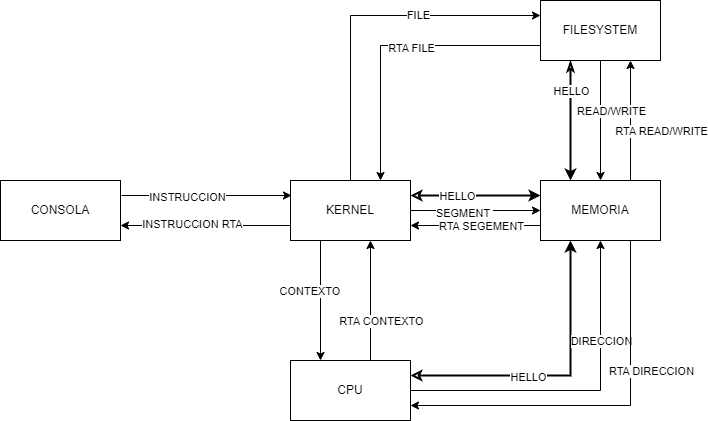

The diagram above was exported from draw.io. Its source (the exported page's mxGraphModel, read from the mxfile embedded in the PNG):
<mxGraphModel dx="868" dy="1689" grid="1" gridSize="10" guides="1" tooltips="1" connect="1" arrows="1" fold="1" page="1" pageScale="1" pageWidth="827" pageHeight="1169" math="0" shadow="0">
  <root>
    <mxCell id="0" />
    <mxCell id="1" parent="0" />
    <mxCell id="pPv5PvIO0rkiHfW1JRSm-6" style="edgeStyle=orthogonalEdgeStyle;rounded=0;orthogonalLoop=1;jettySize=auto;html=1;exitX=1;exitY=0.25;exitDx=0;exitDy=0;entryX=0;entryY=0.25;entryDx=0;entryDy=0;" edge="1" parent="1">
      <mxGeometry relative="1" as="geometry">
        <mxPoint x="371" y="85" as="sourcePoint" />
        <mxPoint x="541" y="85" as="targetPoint" />
      </mxGeometry>
    </mxCell>
    <mxCell id="pPv5PvIO0rkiHfW1JRSm-7" value="INSTRUCCION" style="edgeLabel;html=1;align=center;verticalAlign=middle;resizable=0;points=[];" vertex="1" connectable="0" parent="pPv5PvIO0rkiHfW1JRSm-6">
      <mxGeometry x="-0.2308" y="-1" relative="1" as="geometry">
        <mxPoint as="offset" />
      </mxGeometry>
    </mxCell>
    <mxCell id="pPv5PvIO0rkiHfW1JRSm-1" value="CONSOLA" style="rounded=0;whiteSpace=wrap;html=1;" vertex="1" parent="1">
      <mxGeometry x="250" y="70" width="120" height="60" as="geometry" />
    </mxCell>
    <mxCell id="pPv5PvIO0rkiHfW1JRSm-8" style="edgeStyle=orthogonalEdgeStyle;rounded=0;orthogonalLoop=1;jettySize=auto;html=1;exitX=0;exitY=0.75;exitDx=0;exitDy=0;entryX=1;entryY=0.75;entryDx=0;entryDy=0;" edge="1" parent="1" source="pPv5PvIO0rkiHfW1JRSm-2" target="pPv5PvIO0rkiHfW1JRSm-1">
      <mxGeometry relative="1" as="geometry" />
    </mxCell>
    <mxCell id="pPv5PvIO0rkiHfW1JRSm-9" value="INSTRUCCION RTA" style="edgeLabel;html=1;align=center;verticalAlign=middle;resizable=0;points=[];" vertex="1" connectable="0" parent="pPv5PvIO0rkiHfW1JRSm-8">
      <mxGeometry x="0.1692" y="-2" relative="1" as="geometry">
        <mxPoint as="offset" />
      </mxGeometry>
    </mxCell>
    <mxCell id="pPv5PvIO0rkiHfW1JRSm-17" style="edgeStyle=orthogonalEdgeStyle;rounded=0;orthogonalLoop=1;jettySize=auto;html=1;exitX=0.25;exitY=1;exitDx=0;exitDy=0;entryX=0.25;entryY=0;entryDx=0;entryDy=0;startArrow=none;startFill=0;" edge="1" parent="1" source="pPv5PvIO0rkiHfW1JRSm-2" target="pPv5PvIO0rkiHfW1JRSm-10">
      <mxGeometry relative="1" as="geometry" />
    </mxCell>
    <mxCell id="pPv5PvIO0rkiHfW1JRSm-18" value="CONTEXTO&amp;nbsp;" style="edgeLabel;html=1;align=center;verticalAlign=middle;resizable=0;points=[];" vertex="1" connectable="0" parent="pPv5PvIO0rkiHfW1JRSm-17">
      <mxGeometry x="0.1657" y="2" relative="1" as="geometry">
        <mxPoint x="-12" y="-20" as="offset" />
      </mxGeometry>
    </mxCell>
    <mxCell id="pPv5PvIO0rkiHfW1JRSm-22" style="edgeStyle=orthogonalEdgeStyle;rounded=0;orthogonalLoop=1;jettySize=auto;html=1;exitX=1;exitY=0.25;exitDx=0;exitDy=0;entryX=0;entryY=0.25;entryDx=0;entryDy=0;strokeColor=default;startArrow=classic;startFill=0;strokeWidth=2;" edge="1" parent="1" source="pPv5PvIO0rkiHfW1JRSm-2" target="pPv5PvIO0rkiHfW1JRSm-11">
      <mxGeometry relative="1" as="geometry" />
    </mxCell>
    <mxCell id="pPv5PvIO0rkiHfW1JRSm-24" value="HELLO" style="edgeLabel;html=1;align=center;verticalAlign=middle;resizable=0;points=[];" vertex="1" connectable="0" parent="pPv5PvIO0rkiHfW1JRSm-22">
      <mxGeometry x="-0.3" relative="1" as="geometry">
        <mxPoint as="offset" />
      </mxGeometry>
    </mxCell>
    <mxCell id="pPv5PvIO0rkiHfW1JRSm-31" style="edgeStyle=orthogonalEdgeStyle;rounded=0;orthogonalLoop=1;jettySize=auto;html=1;exitX=0.5;exitY=0;exitDx=0;exitDy=0;entryX=0;entryY=0.25;entryDx=0;entryDy=0;startArrow=none;startFill=0;" edge="1" parent="1" source="pPv5PvIO0rkiHfW1JRSm-2" target="pPv5PvIO0rkiHfW1JRSm-21">
      <mxGeometry relative="1" as="geometry" />
    </mxCell>
    <mxCell id="pPv5PvIO0rkiHfW1JRSm-32" value="FILE" style="edgeLabel;html=1;align=center;verticalAlign=middle;resizable=0;points=[];" vertex="1" connectable="0" parent="pPv5PvIO0rkiHfW1JRSm-31">
      <mxGeometry x="0.307" y="1" relative="1" as="geometry">
        <mxPoint as="offset" />
      </mxGeometry>
    </mxCell>
    <mxCell id="pPv5PvIO0rkiHfW1JRSm-35" style="edgeStyle=orthogonalEdgeStyle;rounded=0;orthogonalLoop=1;jettySize=auto;html=1;exitX=1;exitY=0.5;exitDx=0;exitDy=0;entryX=0;entryY=0.5;entryDx=0;entryDy=0;strokeColor=default;strokeWidth=1;startArrow=none;startFill=0;" edge="1" parent="1" source="pPv5PvIO0rkiHfW1JRSm-2" target="pPv5PvIO0rkiHfW1JRSm-11">
      <mxGeometry relative="1" as="geometry" />
    </mxCell>
    <mxCell id="pPv5PvIO0rkiHfW1JRSm-36" value="SEGMENT&amp;nbsp;" style="edgeLabel;html=1;align=center;verticalAlign=middle;resizable=0;points=[];" vertex="1" connectable="0" parent="pPv5PvIO0rkiHfW1JRSm-35">
      <mxGeometry x="-0.1846" y="-2" relative="1" as="geometry">
        <mxPoint as="offset" />
      </mxGeometry>
    </mxCell>
    <mxCell id="pPv5PvIO0rkiHfW1JRSm-2" value="KERNEL" style="rounded=0;whiteSpace=wrap;html=1;" vertex="1" parent="1">
      <mxGeometry x="540" y="70" width="120" height="60" as="geometry" />
    </mxCell>
    <mxCell id="pPv5PvIO0rkiHfW1JRSm-13" style="edgeStyle=orthogonalEdgeStyle;rounded=0;orthogonalLoop=1;jettySize=auto;html=1;exitX=1;exitY=0.25;exitDx=0;exitDy=0;entryX=0.25;entryY=1;entryDx=0;entryDy=0;startArrow=classic;startFill=0;strokeWidth=2;" edge="1" parent="1" source="pPv5PvIO0rkiHfW1JRSm-10" target="pPv5PvIO0rkiHfW1JRSm-11">
      <mxGeometry relative="1" as="geometry" />
    </mxCell>
    <mxCell id="pPv5PvIO0rkiHfW1JRSm-14" value="HELLO" style="edgeLabel;html=1;align=center;verticalAlign=middle;resizable=0;points=[];" vertex="1" connectable="0" parent="pPv5PvIO0rkiHfW1JRSm-13">
      <mxGeometry x="-0.2075" y="-1" relative="1" as="geometry">
        <mxPoint as="offset" />
      </mxGeometry>
    </mxCell>
    <mxCell id="pPv5PvIO0rkiHfW1JRSm-47" style="edgeStyle=orthogonalEdgeStyle;rounded=0;orthogonalLoop=1;jettySize=auto;html=1;exitX=1;exitY=0.5;exitDx=0;exitDy=0;entryX=0.5;entryY=1;entryDx=0;entryDy=0;strokeColor=default;strokeWidth=1;startArrow=none;startFill=0;endArrow=classic;endFill=1;" edge="1" parent="1" source="pPv5PvIO0rkiHfW1JRSm-10" target="pPv5PvIO0rkiHfW1JRSm-11">
      <mxGeometry relative="1" as="geometry" />
    </mxCell>
    <mxCell id="pPv5PvIO0rkiHfW1JRSm-48" value="DIRECCION" style="edgeLabel;html=1;align=center;verticalAlign=middle;resizable=0;points=[];" vertex="1" connectable="0" parent="pPv5PvIO0rkiHfW1JRSm-47">
      <mxGeometry x="0.4118" relative="1" as="geometry">
        <mxPoint as="offset" />
      </mxGeometry>
    </mxCell>
    <mxCell id="pPv5PvIO0rkiHfW1JRSm-10" value="CPU" style="rounded=0;whiteSpace=wrap;html=1;" vertex="1" parent="1">
      <mxGeometry x="540" y="250" width="120" height="60" as="geometry" />
    </mxCell>
    <mxCell id="pPv5PvIO0rkiHfW1JRSm-41" style="edgeStyle=orthogonalEdgeStyle;rounded=0;orthogonalLoop=1;jettySize=auto;html=1;exitX=0;exitY=0.75;exitDx=0;exitDy=0;entryX=1;entryY=0.75;entryDx=0;entryDy=0;strokeColor=default;strokeWidth=1;startArrow=none;startFill=0;endArrow=classic;endFill=1;" edge="1" parent="1" source="pPv5PvIO0rkiHfW1JRSm-11" target="pPv5PvIO0rkiHfW1JRSm-2">
      <mxGeometry relative="1" as="geometry" />
    </mxCell>
    <mxCell id="pPv5PvIO0rkiHfW1JRSm-42" value="RTA SEGEMENT" style="edgeLabel;html=1;align=center;verticalAlign=middle;resizable=0;points=[];" vertex="1" connectable="0" parent="pPv5PvIO0rkiHfW1JRSm-41">
      <mxGeometry x="0.2308" relative="1" as="geometry">
        <mxPoint x="20" as="offset" />
      </mxGeometry>
    </mxCell>
    <mxCell id="pPv5PvIO0rkiHfW1JRSm-45" style="edgeStyle=orthogonalEdgeStyle;rounded=0;orthogonalLoop=1;jettySize=auto;html=1;exitX=0.75;exitY=0;exitDx=0;exitDy=0;entryX=0.75;entryY=1;entryDx=0;entryDy=0;strokeColor=default;strokeWidth=1;startArrow=none;startFill=0;endArrow=classic;endFill=1;" edge="1" parent="1" source="pPv5PvIO0rkiHfW1JRSm-11" target="pPv5PvIO0rkiHfW1JRSm-21">
      <mxGeometry relative="1" as="geometry" />
    </mxCell>
    <mxCell id="pPv5PvIO0rkiHfW1JRSm-46" value="RTA READ/WRITE" style="edgeLabel;html=1;align=center;verticalAlign=middle;resizable=0;points=[];" vertex="1" connectable="0" parent="pPv5PvIO0rkiHfW1JRSm-45">
      <mxGeometry x="-0.2333" y="1" relative="1" as="geometry">
        <mxPoint x="31" y="-4" as="offset" />
      </mxGeometry>
    </mxCell>
    <mxCell id="pPv5PvIO0rkiHfW1JRSm-49" style="edgeStyle=orthogonalEdgeStyle;rounded=0;orthogonalLoop=1;jettySize=auto;html=1;exitX=0.75;exitY=1;exitDx=0;exitDy=0;entryX=1;entryY=0.75;entryDx=0;entryDy=0;strokeColor=default;strokeWidth=1;startArrow=none;startFill=0;endArrow=classic;endFill=1;" edge="1" parent="1" source="pPv5PvIO0rkiHfW1JRSm-11" target="pPv5PvIO0rkiHfW1JRSm-10">
      <mxGeometry relative="1" as="geometry" />
    </mxCell>
    <mxCell id="pPv5PvIO0rkiHfW1JRSm-50" value="RTA DIRECCION" style="edgeLabel;html=1;align=center;verticalAlign=middle;resizable=0;points=[];" vertex="1" connectable="0" parent="pPv5PvIO0rkiHfW1JRSm-49">
      <mxGeometry x="-0.3506" y="-2" relative="1" as="geometry">
        <mxPoint x="22" y="5" as="offset" />
      </mxGeometry>
    </mxCell>
    <mxCell id="pPv5PvIO0rkiHfW1JRSm-11" value="MEMORIA" style="rounded=0;whiteSpace=wrap;html=1;" vertex="1" parent="1">
      <mxGeometry x="790" y="70" width="120" height="60" as="geometry" />
    </mxCell>
    <mxCell id="pPv5PvIO0rkiHfW1JRSm-27" style="edgeStyle=orthogonalEdgeStyle;rounded=0;orthogonalLoop=1;jettySize=auto;html=1;exitX=0.25;exitY=1;exitDx=0;exitDy=0;entryX=0.25;entryY=0;entryDx=0;entryDy=0;entryPerimeter=0;strokeWidth=2;startArrow=classicThin;startFill=0;" edge="1" parent="1" source="pPv5PvIO0rkiHfW1JRSm-21" target="pPv5PvIO0rkiHfW1JRSm-11">
      <mxGeometry relative="1" as="geometry">
        <mxPoint x="830" y="70" as="targetPoint" />
      </mxGeometry>
    </mxCell>
    <mxCell id="pPv5PvIO0rkiHfW1JRSm-29" value="HELLO" style="edgeLabel;html=1;align=center;verticalAlign=middle;resizable=0;points=[];" vertex="1" connectable="0" parent="pPv5PvIO0rkiHfW1JRSm-27">
      <mxGeometry x="-0.2333" y="-2" relative="1" as="geometry">
        <mxPoint x="2" y="-16" as="offset" />
      </mxGeometry>
    </mxCell>
    <mxCell id="pPv5PvIO0rkiHfW1JRSm-39" style="edgeStyle=orthogonalEdgeStyle;rounded=0;orthogonalLoop=1;jettySize=auto;html=1;exitX=0;exitY=0.75;exitDx=0;exitDy=0;entryX=0.75;entryY=0;entryDx=0;entryDy=0;strokeColor=default;strokeWidth=1;startArrow=none;startFill=0;endArrow=classic;endFill=1;" edge="1" parent="1" source="pPv5PvIO0rkiHfW1JRSm-21" target="pPv5PvIO0rkiHfW1JRSm-2">
      <mxGeometry relative="1" as="geometry" />
    </mxCell>
    <mxCell id="pPv5PvIO0rkiHfW1JRSm-40" value="RTA FILE" style="edgeLabel;html=1;align=center;verticalAlign=middle;resizable=0;points=[];" vertex="1" connectable="0" parent="pPv5PvIO0rkiHfW1JRSm-39">
      <mxGeometry x="-0.1186" y="2" relative="1" as="geometry">
        <mxPoint as="offset" />
      </mxGeometry>
    </mxCell>
    <mxCell id="pPv5PvIO0rkiHfW1JRSm-43" style="edgeStyle=orthogonalEdgeStyle;rounded=0;orthogonalLoop=1;jettySize=auto;html=1;exitX=0.5;exitY=1;exitDx=0;exitDy=0;entryX=0.5;entryY=0;entryDx=0;entryDy=0;strokeColor=default;strokeWidth=1;startArrow=none;startFill=0;endArrow=classic;endFill=1;" edge="1" parent="1" source="pPv5PvIO0rkiHfW1JRSm-21" target="pPv5PvIO0rkiHfW1JRSm-11">
      <mxGeometry relative="1" as="geometry" />
    </mxCell>
    <mxCell id="pPv5PvIO0rkiHfW1JRSm-44" value="READ/WRITE" style="edgeLabel;html=1;align=center;verticalAlign=middle;resizable=0;points=[];" vertex="1" connectable="0" parent="pPv5PvIO0rkiHfW1JRSm-43">
      <mxGeometry x="-0.1833" y="-1" relative="1" as="geometry">
        <mxPoint x="11" y="1" as="offset" />
      </mxGeometry>
    </mxCell>
    <mxCell id="pPv5PvIO0rkiHfW1JRSm-21" value="FILESYSTEM" style="rounded=0;whiteSpace=wrap;html=1;" vertex="1" parent="1">
      <mxGeometry x="790" y="-110" width="120" height="60" as="geometry" />
    </mxCell>
    <mxCell id="pPv5PvIO0rkiHfW1JRSm-37" style="edgeStyle=orthogonalEdgeStyle;rounded=0;orthogonalLoop=1;jettySize=auto;html=1;exitX=0.25;exitY=1;exitDx=0;exitDy=0;entryX=0.25;entryY=0;entryDx=0;entryDy=0;startArrow=classic;startFill=1;endArrow=none;endFill=0;" edge="1" parent="1">
      <mxGeometry relative="1" as="geometry">
        <mxPoint x="620" y="130" as="sourcePoint" />
        <mxPoint x="620" y="250" as="targetPoint" />
      </mxGeometry>
    </mxCell>
    <mxCell id="pPv5PvIO0rkiHfW1JRSm-38" value="RTA CONTEXTO" style="edgeLabel;html=1;align=center;verticalAlign=middle;resizable=0;points=[];" vertex="1" connectable="0" parent="pPv5PvIO0rkiHfW1JRSm-37">
      <mxGeometry x="0.1657" y="2" relative="1" as="geometry">
        <mxPoint x="8" y="10" as="offset" />
      </mxGeometry>
    </mxCell>
  </root>
</mxGraphModel>